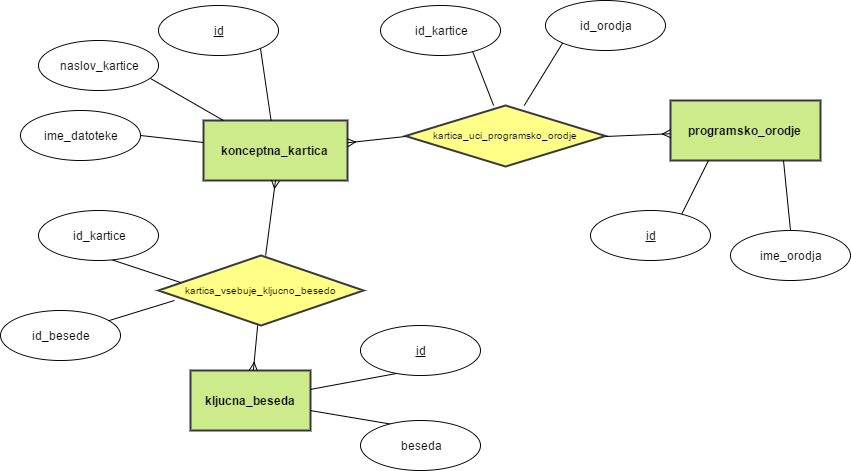

The diagram above was exported from draw.io. Its source (the exported page's mxGraphModel, read from the mxfile embedded in the PNG):
<mxGraphModel dx="786" dy="454" grid="1" gridSize="10" guides="1" tooltips="1" connect="1" arrows="1" fold="1" page="0" pageScale="1" pageWidth="826" pageHeight="1169" background="#ffffff" math="0" shadow="0">
  <root>
    <mxCell id="0" style=";html=1;" />
    <mxCell id="1" style=";html=1;" parent="0" />
    <mxCell id="2" value="konceptna_kartica" style="strokeWidth=2;shape=mxgraph.er.entity;fontColor=#000000;buttonStyle=rect;fillColor=#cdeb8b;buttonText=;fontStyle=1;html=1;strokeColor=#36393d;" parent="1" vertex="1">
      <mxGeometry x="313" y="370" width="144" height="60" as="geometry" />
    </mxCell>
    <mxCell id="5" value="programsko_&lt;span&gt;orodje&lt;/span&gt;" style="strokeWidth=2;shape=mxgraph.er.entity;fontColor=#000000;buttonStyle=rect;fillColor=#cdeb8b;buttonText=;fontStyle=1;html=1;strokeColor=#36393d;" parent="1" vertex="1">
      <mxGeometry x="780" y="350" width="150" height="60" as="geometry" />
    </mxCell>
    <mxCell id="6" value="kljucna_beseda" style="strokeWidth=2;shape=mxgraph.er.entity;fontColor=#000000;buttonStyle=rect;fillColor=#cdeb8b;buttonText=;fontStyle=1;html=1;strokeColor=#36393d;" parent="1" vertex="1">
      <mxGeometry x="300" y="620" width="120" height="60" as="geometry" />
    </mxCell>
    <mxCell id="7" value="kartica_vsebuje_kljucno_besedo" style="strokeWidth=2;shape=mxgraph.er.has;buttonText=;fontSize=10;buttonStyle=rhombus;fontColor=#000000;fontStyle=0;html=1;fillColor=#ffff88;strokeColor=#36393d;" parent="1" vertex="1">
      <mxGeometry x="268" y="505" width="205" height="70" as="geometry" />
    </mxCell>
    <mxCell id="8" value="kartica_uci_programsko_orodje" style="strokeWidth=2;shape=mxgraph.er.has;buttonText=;fontSize=10;buttonStyle=rhombus;fontColor=#000000;fontStyle=0;html=1;fillColor=#ffff88;strokeColor=#36393d;" parent="1" vertex="1">
      <mxGeometry x="515" y="355" width="200" height="61" as="geometry" />
    </mxCell>
    <mxCell id="10" value="" style="edgeStyle=none;endArrow=ERmany;endFill=0;noEdgeStyle=1;html=1;exitX=1;exitY=0.5;" parent="1" source="8" target="5" edge="1">
      <mxGeometry width="100" height="100" relative="1" as="geometry">
        <mxPoint x="30" y="370" as="sourcePoint" />
        <mxPoint x="130" y="270" as="targetPoint" />
      </mxGeometry>
    </mxCell>
    <mxCell id="11" value="" style="edgeStyle=none;endArrow=ERmany;noEdgeStyle=1;html=1;exitX=0;exitY=0.5;endFill=0;" parent="1" source="8" target="2" edge="1">
      <mxGeometry width="100" height="100" relative="1" as="geometry">
        <mxPoint x="556" y="211" as="sourcePoint" />
        <mxPoint x="415" y="45.21739130434776" as="targetPoint" />
      </mxGeometry>
    </mxCell>
    <mxCell id="12" value="" style="edgeStyle=none;endArrow=ERmany;endFill=0;noEdgeStyle=1;html=1;entryX=0.5;entryY=1;" parent="1" source="7" target="2" edge="1">
      <mxGeometry width="100" height="100" relative="1" as="geometry">
        <mxPoint x="250" y="320" as="sourcePoint" />
        <mxPoint x="250" y="380" as="targetPoint" />
      </mxGeometry>
    </mxCell>
    <mxCell id="13" value="" style="edgeStyle=none;endArrow=ERmany;noEdgeStyle=1;html=1;endFill=0;" parent="1" source="7" target="6" edge="1">
      <mxGeometry width="100" height="100" relative="1" as="geometry">
        <mxPoint x="574.75" y="360" as="sourcePoint" />
        <mxPoint x="545" y="279" as="targetPoint" />
      </mxGeometry>
    </mxCell>
    <mxCell id="47" value="" style="edgeStyle=none;endArrow=none;html=1;endFill=0;entryX=0.575;entryY=0.96;entryPerimeter=0;exitX=0.25;exitY=1;" parent="1" source="5" target="87" edge="1">
      <mxGeometry width="100" height="100" relative="1" as="geometry">
        <mxPoint x="330" y="210" as="sourcePoint" />
        <mxPoint x="829.0733944954129" y="310" as="targetPoint" />
      </mxGeometry>
    </mxCell>
    <mxCell id="49" value="" style="edgeStyle=none;endArrow=none;html=1;endFill=0;entryX=0.5;entryY=0;exitX=0.75;exitY=1;" parent="1" source="5" target="86" edge="1">
      <mxGeometry width="100" height="100" relative="1" as="geometry">
        <mxPoint x="281.81818181818176" y="91" as="sourcePoint" />
        <mxPoint x="954.0940254652301" y="330.21739130434776" as="targetPoint" />
      </mxGeometry>
    </mxCell>
    <mxCell id="50" value="" style="edgeStyle=none;endArrow=none;html=1;endFill=0;entryX=1;entryY=0.5;" parent="1" source="2" target="83" edge="1">
      <mxGeometry width="100" height="100" relative="1" as="geometry">
        <mxPoint x="440" y="310" as="sourcePoint" />
        <mxPoint x="200" y="400.1711378353376" as="targetPoint" />
      </mxGeometry>
    </mxCell>
    <mxCell id="51" value="" style="edgeStyle=none;endArrow=none;html=1;endFill=0;entryX=0.933;entryY=0.76;entryPerimeter=0;" parent="1" source="2" target="84" edge="1">
      <mxGeometry width="100" height="100" relative="1" as="geometry">
        <mxPoint x="530" y="144.2896804609743" as="sourcePoint" />
        <mxPoint x="230" y="347.23753976670196" as="targetPoint" />
      </mxGeometry>
    </mxCell>
    <mxCell id="52" value="" style="edgeStyle=none;endArrow=none;html=1;endFill=0;entryX=1;entryY=1;" parent="1" source="2" target="85" edge="1">
      <mxGeometry width="100" height="100" relative="1" as="geometry">
        <mxPoint x="596" y="86.21739130434776" as="sourcePoint" />
        <mxPoint x="268.77834895675846" y="276.21739130434776" as="targetPoint" />
      </mxGeometry>
    </mxCell>
    <mxCell id="54" value="" style="edgeStyle=none;endArrow=none;html=1;endFill=0;entryX=0.975;entryY=0.66;entryPerimeter=0;" parent="1" source="6" target="82" edge="1">
      <mxGeometry width="100" height="100" relative="1" as="geometry">
        <mxPoint x="740" y="430" as="sourcePoint" />
        <mxPoint x="250" y="622.5" as="targetPoint" />
      </mxGeometry>
    </mxCell>
    <mxCell id="55" value="" style="edgeStyle=none;endArrow=none;html=1;endFill=0;entryX=0.967;entryY=0.36;entryPerimeter=0;" parent="1" source="6" target="81" edge="1">
      <mxGeometry width="100" height="100" relative="1" as="geometry">
        <mxPoint x="520" y="470" as="sourcePoint" />
        <mxPoint x="250" y="684.375" as="targetPoint" />
      </mxGeometry>
    </mxCell>
    <mxCell id="66" value="" style="edgeStyle=none;endArrow=none;html=1;endFill=0;entryX=0.078;entryY=0.643;entryPerimeter=0;" parent="1" source="78" target="7" edge="1">
      <mxGeometry x="505.77834895675846" y="411.21739130434776" width="100" height="100" as="geometry">
        <mxPoint x="500" y="600" as="sourcePoint" />
        <mxPoint x="505.77834895675846" y="411.21739130434776" as="targetPoint" />
      </mxGeometry>
    </mxCell>
    <mxCell id="67" value="" style="edgeStyle=none;endArrow=none;html=1;endFill=0;exitX=0.35;exitY=0.04;exitPerimeter=0;" parent="1" source="79" target="8" edge="1">
      <mxGeometry x="621.7783489567585" y="411.21739130434776" width="100" height="100" as="geometry">
        <mxPoint x="679.3271461716938" y="450.21739130434776" as="sourcePoint" />
        <mxPoint x="621.7783489567585" y="411.21739130434776" as="targetPoint" />
      </mxGeometry>
    </mxCell>
    <mxCell id="68" value="" style="edgeStyle=none;endArrow=none;html=1;endFill=0;exitX=0.107;exitY=0.386;entryX=0;entryY=0.5;exitPerimeter=0;" parent="1" source="7" target="75" edge="1">
      <mxGeometry x="479.77834895675846" y="481.21739130434776" width="100" height="100" as="geometry">
        <mxPoint x="567.8324765648624" y="575" as="sourcePoint" />
        <mxPoint x="530" y="565" as="targetPoint" />
      </mxGeometry>
    </mxCell>
    <mxCell id="69" value="" style="edgeStyle=none;endArrow=none;html=1;endFill=0;exitX=0.625;exitY=0.04;exitPerimeter=0;" parent="1" source="77" target="8" edge="1">
      <mxGeometry x="591.7783489567585" y="481.21739130434776" width="100" height="100" as="geometry">
        <mxPoint x="535" y="445" as="sourcePoint" />
        <mxPoint x="591.7783489567585" y="481.21739130434776" as="targetPoint" />
      </mxGeometry>
    </mxCell>
    <mxCell id="75" value="id_kartice" style="ellipse;whiteSpace=wrap;html=1;" parent="1" vertex="1">
      <mxGeometry x="148" y="460" width="120" height="50" as="geometry" />
    </mxCell>
    <mxCell id="77" value="id_kartice" style="ellipse;whiteSpace=wrap;html=1;" parent="1" vertex="1">
      <mxGeometry x="490" y="255" width="120" height="50" as="geometry" />
    </mxCell>
    <mxCell id="78" value="id_besede" style="ellipse;whiteSpace=wrap;html=1;" parent="1" vertex="1">
      <mxGeometry x="110" y="560" width="120" height="50" as="geometry" />
    </mxCell>
    <mxCell id="79" value="id_orodja" style="ellipse;whiteSpace=wrap;html=1;" parent="1" vertex="1">
      <mxGeometry x="655" y="250" width="120" height="50" as="geometry" />
    </mxCell>
    <mxCell id="81" value="beseda" style="ellipse;whiteSpace=wrap;html=1;" parent="1" vertex="1">
      <mxGeometry x="470" y="670" width="120" height="50" as="geometry" />
    </mxCell>
    <mxCell id="82" value="&lt;u&gt;id&lt;/u&gt;" style="ellipse;whiteSpace=wrap;html=1;" parent="1" vertex="1">
      <mxGeometry x="470" y="575" width="120" height="50" as="geometry" />
    </mxCell>
    <mxCell id="83" value="ime_datoteke" style="ellipse;whiteSpace=wrap;html=1;" parent="1" vertex="1">
      <mxGeometry x="130" y="360" width="120" height="50" as="geometry" />
    </mxCell>
    <mxCell id="84" value="naslov_kartice" style="ellipse;whiteSpace=wrap;html=1;" parent="1" vertex="1">
      <mxGeometry x="148" y="290" width="120" height="50" as="geometry" />
    </mxCell>
    <mxCell id="85" value="&lt;u&gt;id&lt;/u&gt;" style="ellipse;whiteSpace=wrap;html=1;" parent="1" vertex="1">
      <mxGeometry x="268" y="255" width="120" height="50" as="geometry" />
    </mxCell>
    <mxCell id="86" value="ime_orodja" style="ellipse;whiteSpace=wrap;html=1;" parent="1" vertex="1">
      <mxGeometry x="840" y="480" width="120" height="50" as="geometry" />
    </mxCell>
    <mxCell id="87" value="&lt;u&gt;id&lt;/u&gt;" style="ellipse;whiteSpace=wrap;html=1;" parent="1" vertex="1">
      <mxGeometry x="700" y="460" width="120" height="50" as="geometry" />
    </mxCell>
  </root>
</mxGraphModel>